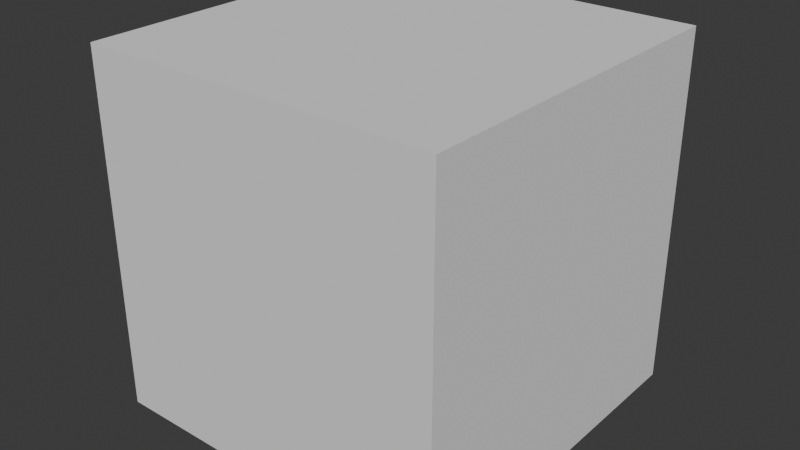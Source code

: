 # Source: bigcube.blend  (saved by Blender 4.0.36; exported with 4.5.12 LTS)
import bpy
from mathutils import Matrix  # noqa: F401  (used for matrix-valued properties, if any)

bpy.ops.wm.read_factory_settings(use_empty=True)
scene = bpy.context.scene
scene.name = 'Scene'

# ---- collections
col_collection = bpy.data.collections.new('Collection'); scene.collection.children.link(col_collection)

# ---- world
world_world = bpy.data.worlds.new('World'); scene.world = world_world
world_world.use_nodes = True; world_world.node_tree.nodes.clear()
_N = world_world.node_tree.nodes; _L = world_world.node_tree.links
n0 = _N.new('ShaderNodeOutputWorld'); n0.name = 'World Output'; n0.location = (300, 300)
n1 = _N.new('ShaderNodeBackground'); n1.name = 'Background'; n1.location = (10, 300)
n1.inputs[0].default_value = (0.05088, 0.05088, 0.05088, 1.0)
_L.new(n1.outputs[0], n0.inputs[0])
n0.is_active_output = True
world_world.color = (0.05088, 0.05088, 0.05088)
world_world.use_sun_shadow = False
world_world.sun_shadow_jitter_overblur = 0.0

# ---- meshes
me_cube_001 = bpy.data.meshes.new('Cube.001')
me_cube_001.from_pydata([(-1.0, -1.0, -1.0), (-1.0, -1.0, 1.0), (-1.0, 1.0, -1.0), (-1.0, 1.0, 1.0), (1.0, -1.0, -1.0), (1.0, -1.0, 1.0), (1.0, 1.0, -1.0), (1.0, 1.0, 1.0)], [], [(0, 1, 3, 2), (2, 3, 7, 6), (6, 7, 5, 4), (4, 5, 1, 0), (2, 6, 4, 0), (7, 3, 1, 5)])
_uv = me_cube_001.uv_layers.new(name='UVMap')
_uv.uv.foreach_set('vector', [0.375, 0.0, 0.625, 0.0, 0.625, 0.25, 0.375, 0.25, 0.375, 0.25, 0.625, 0.25, 0.625, 0.5, 0.375, 0.5, 0.375, 0.5, 0.625, 0.5, 0.625, 0.75, 0.375, 0.75, 0.375, 0.75, 0.625, 0.75, 0.625, 1.0, 0.375, 1.0, 0.125, 0.5, 0.375, 0.5, 0.375, 0.75, 0.125, 0.75, 0.625, 0.5, 0.875, 0.5, 0.875, 0.75, 0.625, 0.75])
me_cube_001.update()

# ---- objects
ob_cube = bpy.data.objects.new('Cube', me_cube_001)

# ---- transforms, parenting, visibility, modifiers, constraints
ob_cube.location = (0.0, 0.0, 0.0)
ob_cube.scale = (8.7, 8.7, 8.7)

# ---- collection membership
col_collection.objects.link(ob_cube)

# ---- scene / render settings (as saved in the file)
scene.frame_start = 1; scene.frame_end = 250; scene.frame_set(1)
scene.render.engine = 'BLENDER_EEVEE_NEXT'
scene.cycles.sampling_pattern = 'TABULATED_SOBOL'
bpy.context.view_layer.update()

# ---- added for rendering (the .blend has no active camera and no usable light): camera, sun
cam_auto = bpy.data.cameras.new('AutoCamera')
cam_auto.lens = 50.0
cam_auto.sensor_width = 36.0
cam_auto.clip_end = 1000.0
ob_auto_camera = bpy.data.objects.new('AutoCamera', cam_auto)
scene.collection.objects.link(ob_auto_camera)
ob_auto_camera.location = (27.8846, -33.4615, 22.3077)
ob_auto_camera.rotation_euler = (1.09748, -7.21219e-08, 0.694738)
scene.camera = ob_auto_camera
light_auto_sun = bpy.data.lights.new('AutoSun', 'SUN')
light_auto_sun.energy = 3.0
light_auto_sun.angle = 0.0523599
ob_auto_sun = bpy.data.objects.new('AutoSun', light_auto_sun)
scene.collection.objects.link(ob_auto_sun)
ob_auto_sun.rotation_euler = (0.872665, 0.174533, 0.523599)
bpy.context.view_layer.update()
